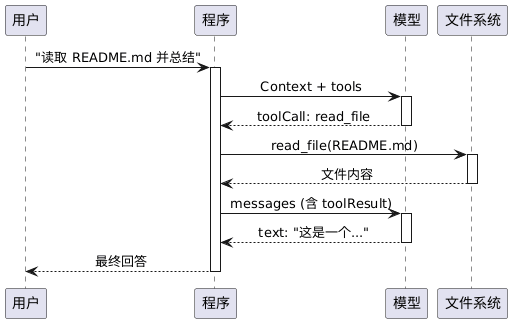

The diagram above was rendered by PlantUML. Its source (embedded in the PNG):
@startuml
skinparam sequenceMessageAlign center
skinparam responseMessageBelowArrow true

participant "用户" as U
participant "程序" as P
participant "模型" as M
participant "文件系统" as F

U -> P: "读取 README.md 并总结"
activate P

P -> M: Context + tools
activate M
M --> P: toolCall: read_file
deactivate M

P -> F: read_file(README.md)
activate F
F --> P: 文件内容
deactivate F

P -> M: messages (含 toolResult)
activate M
M --> P: text: "这是一个..."
deactivate M

P --> U: 最终回答
deactivate P
@enduml